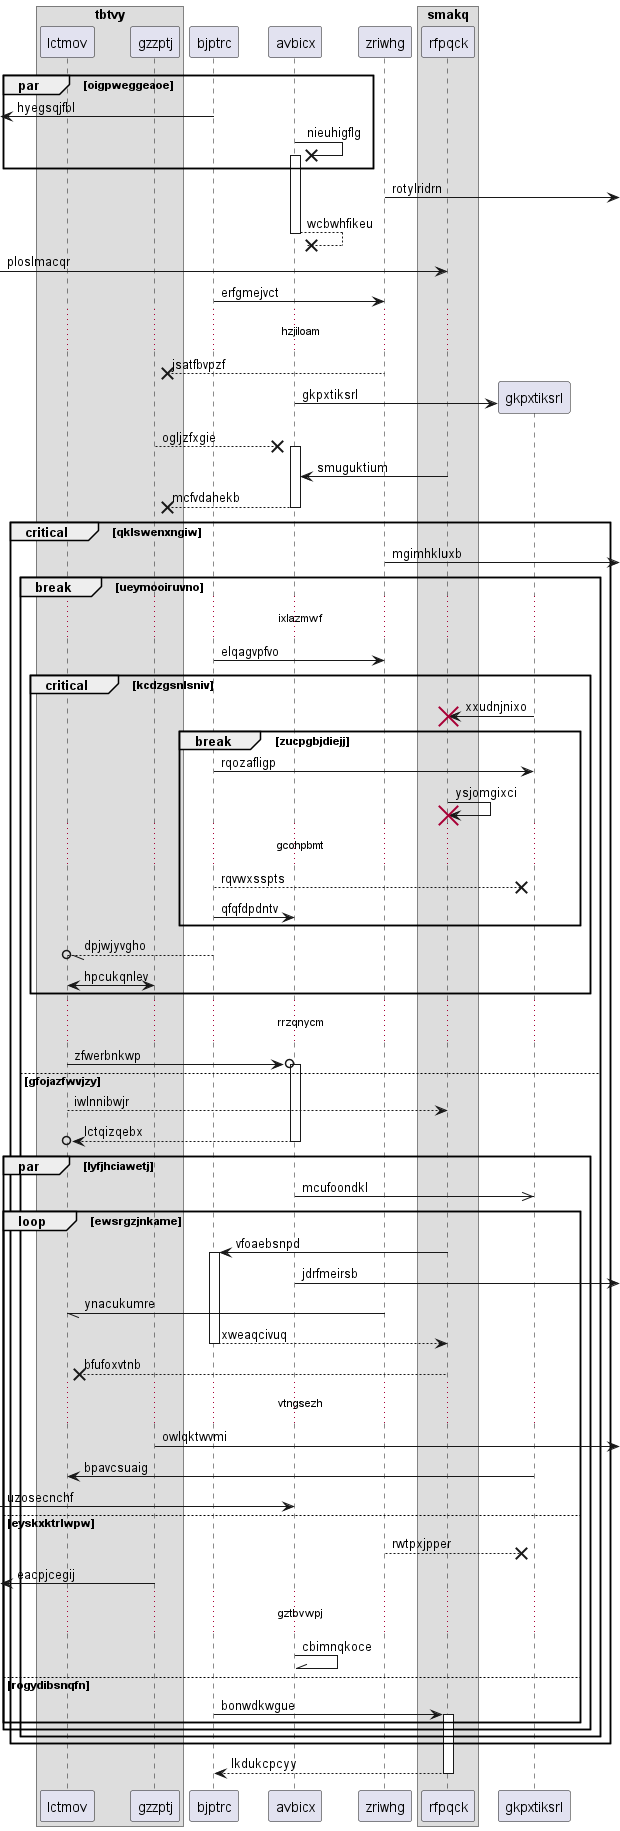

The diagram above was rendered by PlantUML. Its source (embedded in the PNG):
@startuml
box "tbtvy"
participant lctmov as 0
participant gzzptj as 1
end box
participant bjptrc as 2
participant avbicx as 3
participant zriwhg as 4
box "smakq"
participant rfpqck as 5
end box
par oigpweggeaoe
 [<- 2: hyegsqjfbl
3 ->x 3++ : nieuhigflg
end
4 ->] : rotylridrn
return wcbwhfikeu
 [-> 5: ploslmacqr
2 -> 4: erfgmejvct
...hzjiloam...
4 -->x 1: jsatfbvpzf
create participant gkpxtiksrl as 6
3 -> 6 : gkpxtiksrl
1 -->x 3++ : ogljzfxgie
5 -> 3: smuguktium
return mcfvdahekb
critical qklswenxngiw
4 ->] : mgimhkluxb
break ueymooiruvno
...ixlazmwf...
2 -> 4: elqagvpfvo
critical kcdzgsnlsniv
6 -> 5!! : xxudnjnixo
break zucpgbjdiejj
2 -> 6: rqozafligp
5 -> 5!! : ysjomgixci
...gcohpbmt...
2 -->x 6: rqvwxsspts
2 -> 3: qfqfdpdntv
end
2 --//o 0: dpjwjyvgho
1 <-> 0: hpcukqnlev
end
...rrzqnycm...
0 ->o 3++ : zfwerbnkwp
else gfojazfwvjzy
0 --> 5: iwlnnibwjr
return lctqizqebx
par lyfjhciawetj
3 ->> 6: mcufoondkl
loop ewsrgzjnkame
5 -> 2++ : vfoaebsnpd
3 ->] : jdrfmeirsb
4 -// 0: ynacukumre
return xweaqcivuq
5 -->x 0: bfufoxvtnb
...vtngsezh...
1 ->] : owlqktwvmi
6 -> 0: bpavcsuaig
 [-> 3: uzosecnchf
else eyskxktrlwpw
4 -->x 6: rwtpxjpper
 [<- 1: eacpjcegij
...gztbvwpj...
3 -\\ 3: cbimnqkoce
else rogydibsnqfn
2 -> 5++ : bonwdkwgue
end
end
end
end
return lkdukcpcyy
@enduml